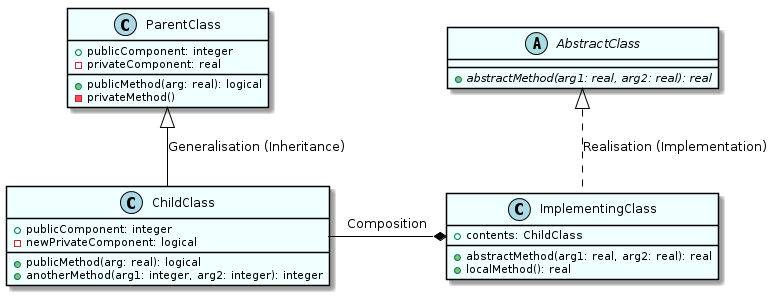

The diagram above was rendered by PlantUML. Its source (embedded in the PNG):
@startuml

skinparam class {
    BackgroundColor Azure
    ArrowColor Black
    BorderColor Black
}
skinparam stereotypeCBackgroundColor LightBlue 

skinparam sequence {
    ArrowColor Black
    ActorBorderColor Black
    LifeLineBorderColor Black
    LifeLineBackgroundColor Azure

    ParticipantBorderColor Black
    ParticipantBackgroundColor Black

    ActorBackgroundColor Azure
    ActorFontColor Black
}


class ParentClass {
+ publicComponent: integer
- privateComponent: real

+ publicMethod(arg: real): logical
- privateMethod()
}

class ChildClass {
+ publicComponent: integer
- newPrivateComponent: logical

+ publicMethod(arg: real): logical
+ anotherMethod(arg1: integer, arg2: integer): integer
}

ParentClass <|-- ChildClass : Generalisation (Inheritance)

abstract class AbstractClass {
+ {abstract} abstractMethod(arg1: real, arg2: real): real
}

class ImplementingClass {
+ contents: ChildClass

+ abstractMethod(arg1: real, arg2: real): real
+ localMethod(): real
}

AbstractClass <|.. ImplementingClass: Realisation (Implementation)
ChildClass -* ImplementingClass: Composition

@enduml